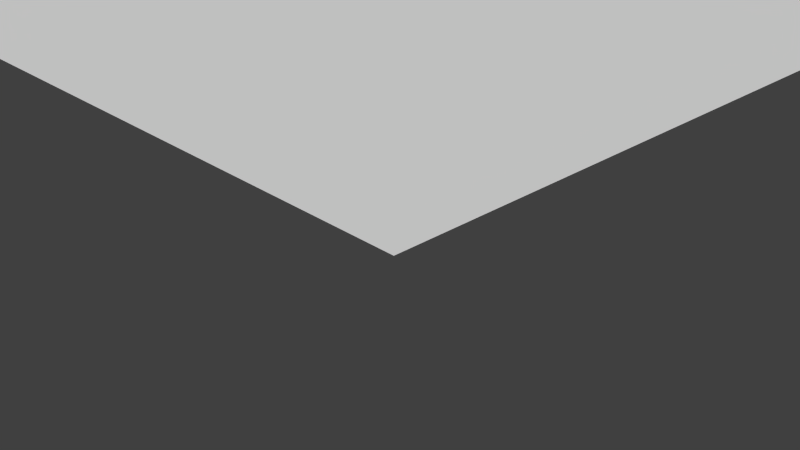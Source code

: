 # Source: levelWithBumpl.blend  (saved by Blender 2.69.0; exported with 4.5.12 LTS)
import bpy
from mathutils import Matrix  # noqa: F401  (used for matrix-valued properties, if any)

bpy.ops.wm.read_factory_settings(use_empty=True)
scene = bpy.context.scene
scene.name = 'Scene'

# ---- collections
col_collection_1 = bpy.data.collections.new('Collection 1'); scene.collection.children.link(col_collection_1)

# ---- world
world_world = bpy.data.worlds.new('World'); scene.world = world_world
world_world.color = (0.05088, 0.05088, 0.05088)
world_world.use_sun_shadow = False
world_world.sun_shadow_jitter_overblur = 0.0
world_world.cycles.sampling_method = 'MANUAL'
world_world.cycles.sample_map_resolution = 256

# ---- cameras
cam_camera = bpy.data.cameras.new('Camera')
cam_camera.clip_end = 100.0
cam_camera.lens = 35.0
cam_camera.sensor_width = 32.0
cam_camera.sensor_height = 18.0
cam_camera.ortho_scale = 7.314
cam_camera.dof.focus_distance = 0.0
cam_camera.dof.aperture_fstop = 128.0

# ---- meshes
me_plane = bpy.data.meshes.new('Plane')
me_plane.from_pydata([(-358.7, 69.65, 0.1), (-359.7, 69.65, 0.1), (-358.7, 0.02801, 0.1), (-359.7, 0.02801, 0.1), (-357.7, 69.65, 0.1), (-357.7, 0.02801, 0.1), (-356.7, 69.65, 0.1), (-356.7, 0.02801, 0.1), (-355.7, 69.65, 0.1), (-355.7, 0.02801, 0.1), (-354.7, 69.65, 0.1), (-354.7, 0.02801, 0.1), (-353.7, 69.65, 0.1), (-353.7, 0.02801, 0.1), (-352.7, 69.65, 0.1), (-352.7, 0.02801, 0.1), (-351.7, 69.65, 0.1), (-351.7, 0.02801, 0.1), (-350.7, 69.65, 0.1), (-350.7, 0.02801, 0.1), (-349.7, 69.65, 0.1), (-349.7, 0.02801, 0.1), (-348.7, 69.65, 0.1), (-348.7, 0.02801, 0.1), (-347.7, 69.65, 0.1), (-347.7, 0.02801, 0.1), (-346.7, 69.65, 0.1), (-346.7, 0.02801, 0.1), (-345.7, 69.65, 0.1), (-345.7, 0.02801, 0.1), (-344.7, 69.65, 0.1), (-344.7, 0.02801, 0.1), (-343.7, 69.65, 0.1), (-343.7, 0.02801, 0.1), (-342.7, 69.65, 0.1), (-342.7, 0.02801, 0.1), (-341.7, 69.65, 0.1), (-341.7, 0.02801, 0.1), (-340.7, 69.65, 0.1), (-340.7, 0.02801, 0.1), (-339.7, 69.65, 0.1), (-339.7, 0.02801, 0.1), (-338.7, 69.65, 0.1), (-338.7, 0.02801, 0.1), (-337.7, 69.65, 0.1), (-337.7, 0.02801, 0.1), (-336.7, 69.65, 0.1), (-336.7, 0.02801, 0.1), (-335.7, 69.65, 0.1), (-335.7, 0.02801, 0.1), (-334.7, 69.65, 0.1), (-334.7, 0.02801, 0.1), (-333.7, 69.65, 0.1), (-333.7, 0.02801, 0.1), (-332.7, 69.65, 0.1), (-332.7, 0.02801, 0.1), (-331.7, 69.65, 0.1), (-331.7, 0.02801, 0.1), (-330.7, 69.65, 0.1), (-330.7, 0.02801, 0.1), (-329.7, 69.65, 0.1), (-329.7, 0.02801, 0.1), (-328.7, 69.65, 0.1), (-328.7, 0.02801, 0.1), (-327.7, 69.65, 0.1), (-327.7, 0.02801, 0.1), (-326.7, 69.65, 0.1), (-326.7, 0.02801, 0.1), (-325.7, 69.65, 0.1), (-325.7, 0.02801, 0.1), (-324.7, 69.65, 0.1), (-324.7, 0.02801, 0.1), (-323.7, 69.65, 0.1), (-323.7, 0.02801, 0.1), (-322.7, 69.65, 0.1), (-322.7, 0.02801, 0.1), (-321.7, 69.65, 0.1), (-321.7, 0.02801, 0.1), (-320.7, 69.65, 0.1), (-320.7, 0.02801, 0.1), (-319.7, 69.65, 0.1), (-319.7, 0.02801, 0.1), (-318.7, 69.65, 0.1), (-318.7, 0.02801, 0.1), (-317.7, 69.65, 0.1), (-317.7, 0.02801, 0.1), (-316.7, 69.65, 0.1), (-316.7, 0.02801, 0.1), (-315.7, 69.65, 0.1), (-315.7, 0.02801, 0.1), (-314.7, 69.65, 0.1), (-314.7, 0.02801, 0.1), (-313.7, 69.65, 0.1), (-313.7, 0.02801, 0.1), (-312.7, 69.65, 0.1), (-312.7, 0.02801, 0.1), (-311.7, 69.65, 0.1), (-311.7, 0.02801, 0.1), (-310.7, 69.65, 0.1), (-310.7, 0.02801, 0.1), (-309.7, 69.65, 0.1), (-309.7, 0.02801, 0.1), (-308.7, 69.65, 0.1), (-308.7, 0.02801, 0.1), (-307.7, 69.65, 0.1), (-307.7, 0.02801, 0.1), (-306.7, 69.65, 0.1), (-306.7, 0.02801, 0.1), (-305.7, 69.65, 0.1), (-305.7, 0.02801, 0.1), (-304.7, 69.65, 0.1), (-304.7, 0.02801, 0.1), (-303.7, 69.65, 0.1), (-303.7, 0.02801, 0.1), (-302.7, 69.65, 0.1), (-302.7, 0.02801, 0.1), (-301.7, 69.65, 0.1), (-301.7, 0.02801, 0.1), (-300.7, 69.65, 0.1), (-300.7, 0.02801, 0.1), (-299.7, 69.65, 0.1), (-299.7, 0.02801, 0.1), (-298.7, 69.65, 0.1), (-298.7, 0.02801, 0.1), (-297.7, 69.65, 0.1), (-297.7, 0.02801, 0.1), (-296.7, 69.65, 0.1), (-296.7, 0.02801, 0.1), (-295.7, 69.65, 0.1), (-295.7, 0.02801, 0.1), (-294.7, 69.65, 0.1), (-294.7, 0.02801, 0.1), (-293.7, 69.65, 0.1), (-293.7, 0.02801, 0.1), (-292.7, 69.65, 0.1), (-292.7, 0.02801, 0.1), (-291.7, 69.65, 0.1), (-291.7, 0.02801, 0.1), (-290.7, 69.65, 0.1), (-290.7, 0.02801, 0.1), (-289.7, 69.65, 0.1), (-289.7, 0.02801, 0.1), (-288.7, 69.65, 0.1), (-288.7, 0.02801, 0.1), (-287.7, 69.65, 0.1), (-287.7, 0.02801, 0.1), (-286.7, 69.65, 0.1), (-286.7, 0.02801, 0.1), (-285.7, 69.65, 0.1), (-285.7, 0.02801, 0.1), (-284.7, 69.65, 0.1), (-284.7, 0.02801, 0.1), (-283.7, 69.65, 0.1), (-283.7, 0.02801, 0.1), (-282.7, 69.65, 0.1), (-282.7, 0.02801, 0.1), (-281.7, 69.65, 0.1), (-281.7, 0.02801, 0.1), (-280.7, 69.65, 0.1), (-280.7, 0.02801, 0.1), (-279.7, 69.65, 0.1), (-279.7, 0.02801, 0.1), (-278.7, 69.65, 0.1), (-278.7, 0.02801, 0.1), (-277.7, 69.65, 0.1), (-277.7, 0.02801, 0.1), (-276.7, 69.65, 0.1), (-276.7, 0.02801, 0.1), (-275.7, 69.65, 0.1), (-275.7, 0.02801, 0.1), (-274.7, 69.65, 0.1), (-274.7, 0.02801, 0.1), (-273.7, 69.65, 0.1), (-273.7, 0.02801, 0.1), (-272.7, 69.65, 0.1), (-272.7, 0.02801, 0.1), (-271.7, 69.65, 0.1), (-271.7, 0.02801, 0.1), (-270.7, 69.65, 0.1), (-270.7, 0.02801, 0.1), (-269.7, 69.65, 0.1), (-269.7, 0.02801, 0.1), (-268.7, 69.65, 0.1), (-268.7, 0.02801, 0.1), (-267.7, 69.65, 0.1), (-267.7, 0.02801, 0.1), (-266.7, 69.65, 0.1), (-266.7, 0.02801, 0.1), (-265.7, 69.65, 0.1), (-265.7, 0.02801, 0.1), (-264.7, 69.65, 0.1), (-264.7, 0.02801, 0.1), (-263.7, 69.65, 0.1), (-263.7, 0.02801, 0.1), (-262.7, 69.65, 0.1), (-262.7, 0.02801, 0.1), (-261.7, 69.65, 0.1), (-261.7, 0.02801, 0.1), (-260.7, 69.65, 0.1), (-260.7, 0.02801, 0.1), (-259.7, 69.65, 0.1), (-259.7, 0.02801, 0.1), (-258.7, 69.65, 0.1), (-258.7, 0.02801, 0.1), (-257.7, 69.65, 0.1), (-257.7, 0.02801, 0.1), (-256.7, 69.65, 0.1), (-256.7, 0.02801, 0.1), (-255.7, 69.65, 0.1), (-255.7, 0.02801, 0.1), (-254.7, 69.65, 0.1), (-254.7, 0.02801, 0.1), (-253.7, 69.65, 0.1), (-253.7, 0.02801, 0.1), (-252.7, 69.65, 0.1), (-252.7, 0.02801, 0.1), (-251.7, 69.65, 0.1), (-251.7, 0.02801, 0.1), (-250.7, 69.65, 0.1), (-250.7, 0.02801, 0.1), (-249.7, 69.65, 0.1), (-249.7, 0.02801, 0.1), (-248.7, 69.65, 0.1), (-248.7, 0.02801, 0.1), (-247.7, 69.65, 0.1), (-247.7, 0.02801, 0.1), (-246.7, 69.65, 0.1), (-246.7, 0.02801, 0.1), (-245.7, 69.65, 0.1), (-245.7, 0.02801, 0.1), (-244.7, 69.65, 0.1), (-244.7, 0.02801, 0.1), (-243.7, 69.65, 0.1), (-243.7, 0.02801, 0.1), (-242.7, 69.65, 0.1), (-242.7, 0.02801, 0.1), (-241.7, 69.65, 0.1), (-241.7, 0.02801, 0.1), (-240.7, 69.65, 0.1), (-240.7, 0.02801, 0.1), (-239.7, 69.65, 0.1), (-239.7, 0.02801, 0.1), (-237.7, 69.65, 0.1), (-238.7, 69.65, 0.1), (-237.7, 0.02801, 0.1), (-238.7, 0.02801, 0.1), (-236.7, 69.65, 0.1), (-236.7, 0.02801, 0.1), (-235.7, 69.65, 0.1), (-235.7, 0.02801, 0.1), (-234.7, 69.65, 0.1), (-234.7, 0.02801, 0.1), (-233.7, 69.65, 0.1), (-233.7, 0.02801, 0.1), (-232.7, 69.65, 0.1), (-232.7, 0.02801, 0.1), (-231.7, 69.65, 0.1), (-231.7, 0.02801, 0.1), (-230.7, 69.65, 0.1), (-230.7, 0.02801, 0.1), (-229.7, 69.65, 0.1), (-229.7, 0.02801, 0.1), (-228.7, 69.65, 0.1), (-228.7, 0.02801, 0.1), (-227.7, 69.65, 0.1), (-227.7, 0.02801, 0.1), (-226.7, 69.65, 0.1), (-226.7, 0.02801, 0.1), (-225.7, 69.65, 0.1), (-225.7, 0.02801, 0.1), (-224.7, 69.65, 0.1), (-224.7, 0.02801, 0.1), (-223.7, 69.65, 0.1), (-223.7, 0.02801, 0.1), (-222.7, 69.65, 0.1), (-222.7, 0.02801, 0.1), (-221.7, 69.65, 0.1), (-221.7, 0.02801, 0.1), (-220.7, 69.65, 0.1), (-220.7, 0.02801, 0.1), (-219.7, 69.65, 0.1), (-219.7, 0.02801, 0.1), (-218.7, 69.65, 0.1), (-218.7, 0.02801, 0.1), (-217.7, 69.65, 0.1), (-217.7, 0.02801, 0.1), (-216.7, 69.65, 0.1), (-216.7, 0.02801, 0.1), (-215.7, 69.65, 0.1), (-215.7, 0.02801, 0.1), (-214.7, 69.65, 0.1), (-214.7, 0.02801, 0.1), (-213.7, 69.65, 0.1), (-213.7, 0.02801, 0.1), (-212.7, 69.65, 0.1), (-212.7, 0.02801, 0.1), (-211.7, 69.65, 0.1), (-211.7, 0.02801, 0.1), (-210.7, 69.65, 0.1), (-210.7, 0.02801, 0.1), (-209.7, 69.65, 0.1), (-209.7, 0.02801, 0.1), (-208.7, 69.65, 0.1), (-208.7, 0.02801, 0.1), (-207.7, 69.65, 0.1), (-207.7, 0.02801, 0.1), (-206.7, 69.65, 0.1), (-206.7, 0.02801, 0.1), (-205.7, 69.65, 0.1), (-205.7, 0.02801, 0.1), (-204.7, 69.65, 0.1), (-204.7, 0.02801, 0.1), (-203.7, 69.65, 0.1), (-203.7, 0.02801, 0.1), (-202.7, 69.92, 0.1), (-202.7, 0.02801, 0.1), (-201.7, 70.77, 0.1), (-201.7, 0.02801, 0.1), (-200.7, 72.51, 0.1), (-200.7, 0.02801, 0.1), (-199.7, 74.67, 0.1), (-199.7, 0.02801, 0.1), (-198.7, 77.41, 0.1), (-198.7, 0.02801, 0.1), (-197.7, 80.39, 0.1), (-197.7, 0.02801, 0.1), (-196.7, 82.7, 0.1), (-196.7, 0.02801, 0.1), (-195.7, 83.86, 0.1), (-195.7, 0.02801, 0.1), (-194.7, 84.56, 0.1), (-194.7, 0.02801, 0.1), (-193.7, 84.56, 0.1), (-193.7, 0.02801, 0.1), (-192.7, 84.56, 0.1), (-192.7, 0.02801, 0.1), (-191.7, 84.56, 0.1), (-191.7, 0.02801, 0.1), (-190.7, 84.56, 0.1), (-190.7, 0.02801, 0.1), (-189.7, 84.56, 0.1), (-189.7, 0.02801, 0.1), (-188.7, 84.56, 0.1), (-188.7, 0.02801, 0.1), (-187.7, 84.56, 0.1), (-187.7, 0.02801, 0.1), (-186.7, 84.56, 0.1), (-186.7, 0.02801, 0.1), (-185.7, 84.56, 0.1), (-185.7, 0.02801, 0.1), (-184.7, 84.56, 0.1), (-184.7, 0.02801, 0.1), (-183.7, 84.56, 0.1), (-183.7, 0.02801, 0.1), (-182.7, 84.56, 0.1), (-182.7, 0.02801, 0.1), (-181.7, 84.56, 0.1), (-181.7, 0.02801, 0.1), (-180.7, 84.56, 0.1), (-180.7, 0.02801, 0.1), (-179.7, 84.56, 0.1), (-179.7, 0.02801, 0.1), (-178.6, 84.52, 0.1), (-178.7, 0.02801, 0.1), (-177.7, 84.41, 0.1), (-177.7, 0.02801, 0.1), (-176.8, 69.57, 0.1), (-176.7, 0.02801, 0.1), (-175.7, 69.65, 0.1), (-175.7, 0.02801, 0.1), (-174.7, 69.65, 0.1), (-174.7, 0.02801, 0.1), (-173.7, 69.65, 0.1), (-173.7, 0.02801, 0.1), (-172.7, 69.65, 0.1), (-172.7, 0.02801, 0.1), (-171.7, 69.65, 0.1), (-171.7, 0.02801, 0.1), (-170.7, 69.65, 0.1), (-170.7, 0.02801, 0.1), (-169.7, 69.65, 0.1), (-169.7, 0.02801, 0.1), (-168.7, 69.65, 0.1), (-168.7, 0.02801, 0.1), (-167.7, 69.65, 0.1), (-167.7, 0.02801, 0.1), (-166.7, 69.65, 0.1), (-166.7, 0.02801, 0.1), (-165.7, 69.65, 0.1), (-165.7, 0.02801, 0.1), (-164.7, 69.65, 0.1), (-164.7, 0.02801, 0.1), (-163.7, 69.65, 0.1), (-163.7, 0.02801, 0.1), (-162.7, 69.65, 0.1), (-162.7, 0.02801, 0.1), (-161.7, 69.65, 0.1), (-161.7, 0.02801, 0.1), (-160.7, 69.65, 0.1), (-160.7, 0.02801, 0.1), (-159.7, 69.65, 0.1), (-159.7, 0.02801, 0.1), (-158.7, 69.65, 0.1), (-158.7, 0.02801, 0.1), (-157.7, 69.65, 0.1), (-157.7, 0.02801, 0.1), (-156.7, 69.65, 0.1), (-156.7, 0.02801, 0.1), (-155.7, 69.65, 0.1), (-155.7, 0.02801, 0.1), (-154.7, 69.65, 0.1), (-154.7, 0.02801, 0.1), (-153.7, 69.65, 0.1), (-153.7, 0.02801, 0.1), (-152.7, 69.65, 0.1), (-152.7, 0.02801, 0.1), (-151.7, 69.65, 0.1), (-151.7, 0.02801, 0.1), (-150.7, 69.65, 0.1), (-150.7, 0.02801, 0.1), (-149.7, 69.65, 0.1), (-149.7, 0.02801, 0.1), (-148.7, 69.65, 0.1), (-148.7, 0.02801, 0.1), (-147.7, 69.65, 0.1), (-147.7, 0.02801, 0.1), (-146.7, 69.65, 0.1), (-146.7, 0.02801, 0.1), (-145.7, 69.65, 0.1), (-145.7, 0.02801, 0.1), (-144.7, 69.65, 0.1), (-144.7, 0.02801, 0.1), (-143.7, 69.65, 0.1), (-143.7, 0.02801, 0.1), (-142.7, 69.65, 0.1), (-142.7, 0.02801, 0.1), (-141.7, 69.65, 0.1), (-141.7, 0.02801, 0.1), (-140.7, 69.65, 0.1), (-140.7, 0.02801, 0.1), (-139.7, 69.65, 0.1), (-139.7, 0.02801, 0.1), (-138.7, 69.65, 0.1), (-138.7, 0.02801, 0.1), (-137.7, 69.65, 0.1), (-137.7, 0.02801, 0.1), (-136.7, 69.65, 0.1), (-136.7, 0.02801, 0.1), (-135.7, 69.65, 0.1), (-135.7, 0.02801, 0.1), (-134.7, 69.65, 0.1), (-134.7, 0.02801, 0.1), (-133.7, 69.65, 0.1), (-133.7, 0.02801, 0.1), (-132.7, 69.65, 0.1), (-132.7, 0.02801, 0.1), (-131.7, 69.65, 0.1), (-131.7, 0.02801, 0.1), (-130.7, 69.65, 0.1), (-130.7, 0.02801, 0.1), (-129.7, 69.65, 0.1), (-129.7, 0.02801, 0.1), (-128.7, 69.65, 0.1), (-128.7, 0.02801, 0.1), (-127.7, 69.65, 0.1), (-127.7, 0.02801, 0.1), (-126.7, 69.65, 0.1), (-126.7, 0.02801, 0.1), (-125.7, 69.65, 0.1), (-125.7, 0.02801, 0.1), (-124.7, 69.65, 0.1), (-124.7, 0.02801, 0.1), (-123.7, 69.65, 0.1), (-123.7, 0.02801, 0.1), (-122.7, 69.65, 0.1), (-122.7, 0.02801, 0.1), (-121.7, 69.65, 0.1), (-121.7, 0.02801, 0.1), (-120.7, 69.65, 0.1), (-120.7, 0.02801, 0.1), (-119.7, 69.65, 0.1), (-119.7, 0.02801, 0.1), (-239.7, 69.65, 0.1), (-239.7, 0.02801, 0.1), (-238.7, 69.65, 0.1), (-238.7, 0.02801, 0.1), (-117.6, 69.65, 0.1), (-118.7, 69.65, 0.1), (-117.6, 0.02801, 0.1), (-118.7, 0.02801, 0.1), (-116.6, 69.65, 0.1), (-116.6, 0.02801, 0.1), (-115.6, 69.65, 0.1), (-115.6, 0.02801, 0.1), (-114.6, 69.65, 0.1), (-114.6, 0.02801, 0.1), (-113.6, 69.65, 0.1), (-113.6, 0.02801, 0.1), (-112.6, 69.65, 0.1), (-112.6, 0.02801, 0.1), (-111.6, 69.65, 0.1), (-111.6, 0.02801, 0.1), (-110.6, 69.65, 0.1), (-110.6, 0.02801, 0.1), (-109.6, 69.65, 0.1), (-109.6, 0.02801, 0.1), (-108.6, 69.65, 0.1), (-108.6, 0.02801, 0.1), (-107.6, 69.65, 0.1), (-107.6, 0.02801, 0.1), (-106.6, 69.65, 0.1), (-106.6, 0.02801, 0.1), (-105.6, 69.65, 0.1), (-105.6, 0.02801, 0.1), (-104.6, 69.65, 0.1), (-104.6, 0.02801, 0.1), (-103.6, 69.65, 0.1), (-103.6, 0.02801, 0.1), (-102.6, 69.65, 0.1), (-102.6, 0.02801, 0.1), (-101.6, 69.65, 0.1), (-101.6, 0.02801, 0.1), (-100.6, 69.65, 0.1), (-100.6, 0.02801, 0.1), (-99.65, 69.65, 0.1), (-99.65, 0.02801, 0.1), (-98.65, 69.65, 0.1), (-98.65, 0.02801, 0.1), (-97.65, 69.65, 0.1), (-97.65, 0.02801, 0.1), (-96.65, 69.65, 0.1), (-96.65, 0.02801, 0.1), (-95.65, 69.65, 0.1), (-95.65, 0.02801, 0.1), (-94.65, 69.65, 0.1), (-94.65, 0.02801, 0.1), (-93.65, 69.65, 0.1), (-93.65, 0.02801, 0.1), (-92.65, 69.65, 0.1), (-92.65, 0.02801, 0.1), (-91.65, 69.65, 0.1), (-91.65, 0.02801, 0.1), (-90.65, 69.65, 0.1), (-90.65, 0.02801, 0.1), (-89.65, 69.65, 0.1), (-89.65, 0.02801, 0.1), (-88.65, 69.65, 0.1), (-88.65, 0.02801, 0.1), (-87.65, 69.65, 0.1), (-87.65, 0.02801, 0.1), (-86.65, 69.65, 0.1), (-86.65, 0.02801, 0.1), (-85.65, 69.65, 0.1), (-85.65, 0.02801, 0.1), (-84.65, 69.65, 0.1), (-84.65, 0.02801, 0.1), (-83.65, 69.65, 0.1), (-83.65, 0.02801, 0.1), (-82.65, 69.65, 0.1), (-82.65, 0.02801, 0.1), (-81.65, 69.65, 0.1), (-81.65, 0.02801, 0.1), (-80.65, 69.65, 0.1), (-80.65, 0.02801, 0.1), (-79.65, 69.65, 0.1), (-79.65, 0.02801, 0.1), (-78.65, 69.65, 0.1), (-78.65, 0.02801, 0.1), (-77.65, 69.65, 0.1), (-77.65, 0.02801, 0.1), (-76.65, 69.65, 0.1), (-76.65, 0.02801, 0.1), (-75.65, 69.65, 0.1), (-75.65, 0.02801, 0.1), (-74.65, 69.65, 0.1), (-74.65, 0.02801, 0.1), (-73.65, 69.65, 0.1), (-73.65, 0.02801, 0.1), (-72.65, 69.65, 0.1), (-72.65, 0.02801, 0.1), (-71.65, 69.65, 0.1), (-71.65, 0.02801, 0.1), (-70.65, 69.65, 0.1), (-70.65, 0.02801, 0.1), (-69.65, 69.65, 0.1), (-69.65, 0.02801, 0.1), (-68.65, 69.65, 0.1), (-68.65, 0.02801, 0.1), (-67.65, 69.65, 0.1), (-67.65, 0.02801, 0.1), (-66.65, 69.65, 0.1), (-66.65, 0.02801, 0.1), (-65.65, 69.65, 0.1), (-65.65, 0.02801, 0.1), (-64.65, 69.65, 0.1), (-64.65, 0.02801, 0.1), (-63.65, 69.65, 0.1), (-63.65, 0.02801, 0.1), (-62.65, 69.65, 0.1), (-62.65, 0.02801, 0.1), (-61.65, 69.65, 0.1), (-61.65, 0.02801, 0.1), (-60.65, 69.65, 0.1), (-60.65, 0.02801, 0.1), (-59.65, 69.65, 0.1), (-59.65, 0.02801, 0.1), (-58.65, 69.65, 0.1), (-58.65, 0.02801, 0.1), (-57.65, 69.65, 0.1), (-57.65, 0.02801, 0.1), (-56.65, 69.65, 0.1), (-56.65, 0.02801, 0.1), (-55.65, 69.65, 0.1), (-55.65, 0.02801, 0.1), (-54.65, 69.65, 0.1), (-54.65, 0.02801, 0.1), (-53.65, 69.65, 0.1), (-53.65, 0.02801, 0.1), (-52.65, 69.65, 0.1), (-52.65, 0.02801, 0.1), (-51.65, 69.65, 0.1), (-51.65, 0.02801, 0.1), (-50.65, 69.65, 0.1), (-50.65, 0.02801, 0.1), (-49.65, 69.65, 0.1), (-49.65, 0.02801, 0.1), (-48.65, 69.65, 0.1), (-48.65, 0.02801, 0.1), (-47.65, 69.65, 0.1), (-47.65, 0.02801, 0.1), (-46.65, 69.65, 0.1), (-46.65, 0.02801, 0.1), (-45.65, 69.65, 0.1), (-45.65, 0.02801, 0.1), (-44.65, 69.65, 0.1), (-44.65, 0.02801, 0.1), (-43.65, 69.65, 0.1), (-43.65, 0.02801, 0.1), (-42.65, 69.65, 0.1), (-42.65, 0.02801, 0.1), (-41.65, 69.65, 0.1), (-41.65, 0.02801, 0.1), (-40.65, 69.65, 0.1), (-40.65, 0.02801, 0.1), (-39.65, 69.65, 0.1), (-39.65, 0.02801, 0.1), (-38.65, 69.65, 0.1), (-38.65, 0.02801, 0.1), (-37.65, 69.65, 0.1), (-37.65, 0.02801, 0.1), (-36.65, 69.65, 0.1), (-36.65, 0.02801, 0.1), (-35.65, 69.65, 0.1), (-35.65, 0.02801, 0.1), (-34.65, 69.65, 0.1), (-34.65, 0.02801, 0.1), (-33.65, 69.65, 0.1), (-33.65, 0.02801, 0.1), (-32.65, 69.65, 0.1), (-32.65, 0.02801, 0.1), (-31.65, 69.65, 0.1), (-31.65, 0.02801, 0.1), (-30.65, 69.65, 0.1), (-30.65, 0.02801, 0.1), (-29.65, 69.65, 0.1), (-29.65, 0.02801, 0.1), (-28.65, 69.65, 0.1), (-28.65, 0.02801, 0.1), (-27.65, 69.65, 0.1), (-27.65, 0.02801, 0.1), (-26.65, 69.65, 0.1), (-26.65, 0.02801, 0.1), (-25.65, 69.65, 0.1), (-25.65, 0.02801, 0.1), (-24.65, 69.65, 0.1), (-24.65, 0.02801, 0.1), (-23.65, 69.65, 0.1), (-23.65, 0.02801, 0.1), (-22.65, 69.65, 0.1), (-22.65, 0.02801, 0.1), (-21.65, 69.65, 0.1), (-21.65, 0.02801, 0.1), (-20.65, 69.65, 0.1), (-20.65, 0.02801, 0.1), (-19.65, 69.65, 0.1), (-19.65, 0.02801, 0.1), (-18.65, 69.65, 0.1), (-18.65, 0.02801, 0.1), (-17.65, 69.65, 0.1), (-17.65, 0.02801, 0.1), (-16.65, 69.65, 0.1), (-16.65, 0.02801, 0.1), (-15.65, 69.65, 0.1), (-15.65, 0.02801, 0.1), (-14.65, 69.65, 0.1), (-14.65, 0.02801, 0.1), (-13.65, 69.65, 0.1), (-13.65, 0.02801, 0.1), (-12.65, 69.65, 0.1), (-12.65, 0.02801, 0.1), (-11.65, 69.65, 0.1), (-11.65, 0.02801, 0.1), (-10.65, 69.65, 0.1), (-10.65, 0.02801, 0.1), (-9.648, 69.65, 0.1), (-9.648, 0.02801, 0.1), (-8.648, 69.65, 0.1), (-8.648, 0.02801, 0.1), (-7.648, 69.65, 0.1), (-7.648, 0.02801, 0.1), (-6.648, 69.65, 0.1), (-6.648, 0.02801, 0.1), (-5.648, 69.65, 0.1), (-5.648, 0.02801, 0.1), (-4.648, 69.65, 0.1), (-4.648, 0.02801, 0.1), (-3.648, 69.65, 0.1), (-3.648, 0.02801, 0.1), (-2.648, 69.65, 0.1), (-2.648, 0.02801, 0.1), (-1.648, 69.65, 0.1), (-1.648, 0.02801, 0.1), (-0.6485, 69.65, 0.1), (-0.6485, 0.02801, 0.1), (0.3515, 69.65, 0.1), (0.3515, 0.02801, 0.1)], [], [(1, 0, 2, 3), (2, 0, 4, 5), (5, 4, 6, 7), (7, 6, 8, 9), (9, 8, 10, 11), (11, 10, 12, 13), (13, 12, 14, 15), (15, 14, 16, 17), (17, 16, 18, 19), (19, 18, 20, 21), (21, 20, 22, 23), (23, 22, 24, 25), (25, 24, 26, 27), (27, 26, 28, 29), (29, 28, 30, 31), (31, 30, 32, 33), (33, 32, 34, 35), (35, 34, 36, 37), (37, 36, 38, 39), (39, 38, 40, 41), (41, 40, 42, 43), (43, 42, 44, 45), (45, 44, 46, 47), (47, 46, 48, 49), (49, 48, 50, 51), (51, 50, 52, 53), (53, 52, 54, 55), (55, 54, 56, 57), (57, 56, 58, 59), (59, 58, 60, 61), (61, 60, 62, 63), (63, 62, 64, 65), (65, 64, 66, 67), (67, 66, 68, 69), (69, 68, 70, 71), (71, 70, 72, 73), (73, 72, 74, 75), (75, 74, 76, 77), (77, 76, 78, 79), (79, 78, 80, 81), (81, 80, 82, 83), (83, 82, 84, 85), (85, 84, 86, 87), (87, 86, 88, 89), (89, 88, 90, 91), (91, 90, 92, 93), (93, 92, 94, 95), (95, 94, 96, 97), (97, 96, 98, 99), (99, 98, 100, 101), (101, 100, 102, 103), (103, 102, 104, 105), (105, 104, 106, 107), (107, 106, 108, 109), (109, 108, 110, 111), (111, 110, 112, 113), (113, 112, 114, 115), (115, 114, 116, 117), (117, 116, 118, 119), (119, 118, 120, 121), (121, 120, 122, 123), (123, 122, 124, 125), (125, 124, 126, 127), (127, 126, 128, 129), (129, 128, 130, 131), (131, 130, 132, 133), (133, 132, 134, 135), (135, 134, 136, 137), (137, 136, 138, 139), (139, 138, 140, 141), (141, 140, 142, 143), (143, 142, 144, 145), (145, 144, 146, 147), (147, 146, 148, 149), (149, 148, 150, 151), (151, 150, 152, 153), (153, 152, 154, 155), (155, 154, 156, 157), (157, 156, 158, 159), (159, 158, 160, 161), (161, 160, 162, 163), (163, 162, 164, 165), (165, 164, 166, 167), (167, 166, 168, 169), (169, 168, 170, 171), (171, 170, 172, 173), (173, 172, 174, 175), (175, 174, 176, 177), (177, 176, 178, 179), (179, 178, 180, 181), (181, 180, 182, 183), (183, 182, 184, 185), (185, 184, 186, 187), (187, 186, 188, 189), (189, 188, 190, 191), (191, 190, 192, 193), (193, 192, 194, 195), (195, 194, 196, 197), (197, 196, 198, 199), (199, 198, 200, 201), (201, 200, 202, 203), (203, 202, 204, 205), (205, 204, 206, 207), (207, 206, 208, 209), (209, 208, 210, 211), (211, 210, 212, 213), (213, 212, 214, 215), (215, 214, 216, 217), (217, 216, 218, 219), (219, 218, 220, 221), (221, 220, 222, 223), (223, 222, 224, 225), (225, 224, 226, 227), (227, 226, 228, 229), (229, 228, 230, 231), (231, 230, 232, 233), (233, 232, 234, 235), (235, 234, 236, 237), (237, 236, 238, 239), (239, 238, 240, 241), (243, 242, 244, 245), (244, 242, 246, 247), (247, 246, 248, 249), (249, 248, 250, 251), (251, 250, 252, 253), (253, 252, 254, 255), (255, 254, 256, 257), (257, 256, 258, 259), (259, 258, 260, 261), (261, 260, 262, 263), (263, 262, 264, 265), (265, 264, 266, 267), (267, 266, 268, 269), (269, 268, 270, 271), (271, 270, 272, 273), (273, 272, 274, 275), (275, 274, 276, 277), (277, 276, 278, 279), (279, 278, 280, 281), (281, 280, 282, 283), (283, 282, 284, 285), (285, 284, 286, 287), (287, 286, 288, 289), (289, 288, 290, 291), (291, 290, 292, 293), (293, 292, 294, 295), (295, 294, 296, 297), (297, 296, 298, 299), (299, 298, 300, 301), (301, 300, 302, 303), (303, 302, 304, 305), (305, 304, 306, 307), (307, 306, 308, 309), (309, 308, 310, 311), (311, 310, 312, 313), (313, 312, 314, 315), (315, 314, 316, 317), (317, 316, 318, 319), (319, 318, 320, 321), (321, 320, 322, 323), (323, 322, 324, 325), (325, 324, 326, 327), (327, 326, 328, 329), (329, 328, 330, 331), (331, 330, 332, 333), (333, 332, 334, 335), (335, 334, 336, 337), (337, 336, 338, 339), (339, 338, 340, 341), (341, 340, 342, 343), (343, 342, 344, 345), (345, 344, 346, 347), (347, 346, 348, 349), (349, 348, 350, 351), (351, 350, 352, 353), (353, 352, 354, 355), (355, 354, 356, 357), (357, 356, 358, 359), (359, 358, 360, 361), (361, 360, 362, 363), (363, 362, 364, 365), (365, 364, 366, 367), (367, 366, 368, 369), (369, 368, 370, 371), (371, 370, 372, 373), (373, 372, 374, 375), (375, 374, 376, 377), (377, 376, 378, 379), (379, 378, 380, 381), (381, 380, 382, 383), (383, 382, 384, 385), (385, 384, 386, 387), (387, 386, 388, 389), (389, 388, 390, 391), (391, 390, 392, 393), (393, 392, 394, 395), (395, 394, 396, 397), (397, 396, 398, 399), (399, 398, 400, 401), (401, 400, 402, 403), (403, 402, 404, 405), (405, 404, 406, 407), (407, 406, 408, 409), (409, 408, 410, 411), (411, 410, 412, 413), (413, 412, 414, 415), (415, 414, 416, 417), (417, 416, 418, 419), (419, 418, 420, 421), (421, 420, 422, 423), (423, 422, 424, 425), (425, 424, 426, 427), (427, 426, 428, 429), (429, 428, 430, 431), (431, 430, 432, 433), (433, 432, 434, 435), (435, 434, 436, 437), (437, 436, 438, 439), (439, 438, 440, 441), (441, 440, 442, 443), (443, 442, 444, 445), (445, 444, 446, 447), (447, 446, 448, 449), (449, 448, 450, 451), (451, 450, 452, 453), (453, 452, 454, 455), (455, 454, 456, 457), (457, 456, 458, 459), (459, 458, 460, 461), (461, 460, 462, 463), (463, 462, 464, 465), (465, 464, 466, 467), (467, 466, 468, 469), (469, 468, 470, 471), (471, 470, 472, 473), (473, 472, 474, 475), (475, 474, 476, 477), (477, 476, 478, 479), (479, 478, 480, 481), (243, 245, 485, 484), (241, 240, 482, 483), (482, 484, 485, 483), (487, 486, 488, 489), (488, 486, 490, 491), (491, 490, 492, 493), (493, 492, 494, 495), (495, 494, 496, 497), (497, 496, 498, 499), (499, 498, 500, 501), (501, 500, 502, 503), (503, 502, 504, 505), (505, 504, 506, 507), (507, 506, 508, 509), (509, 508, 510, 511), (511, 510, 512, 513), (513, 512, 514, 515), (515, 514, 516, 517), (517, 516, 518, 519), (519, 518, 520, 521), (521, 520, 522, 523), (523, 522, 524, 525), (525, 524, 526, 527), (527, 526, 528, 529), (529, 528, 530, 531), (531, 530, 532, 533), (533, 532, 534, 535), (535, 534, 536, 537), (537, 536, 538, 539), (539, 538, 540, 541), (541, 540, 542, 543), (543, 542, 544, 545), (545, 544, 546, 547), (547, 546, 548, 549), (549, 548, 550, 551), (551, 550, 552, 553), (553, 552, 554, 555), (555, 554, 556, 557), (557, 556, 558, 559), (559, 558, 560, 561), (561, 560, 562, 563), (563, 562, 564, 565), (565, 564, 566, 567), (567, 566, 568, 569), (569, 568, 570, 571), (571, 570, 572, 573), (573, 572, 574, 575), (575, 574, 576, 577), (577, 576, 578, 579), (579, 578, 580, 581), (581, 580, 582, 583), (583, 582, 584, 585), (585, 584, 586, 587), (587, 586, 588, 589), (589, 588, 590, 591), (591, 590, 592, 593), (593, 592, 594, 595), (595, 594, 596, 597), (597, 596, 598, 599), (599, 598, 600, 601), (601, 600, 602, 603), (603, 602, 604, 605), (605, 604, 606, 607), (607, 606, 608, 609), (609, 608, 610, 611), (611, 610, 612, 613), (613, 612, 614, 615), (615, 614, 616, 617), (617, 616, 618, 619), (619, 618, 620, 621), (621, 620, 622, 623), (623, 622, 624, 625), (625, 624, 626, 627), (627, 626, 628, 629), (629, 628, 630, 631), (631, 630, 632, 633), (633, 632, 634, 635), (635, 634, 636, 637), (637, 636, 638, 639), (639, 638, 640, 641), (641, 640, 642, 643), (643, 642, 644, 645), (645, 644, 646, 647), (647, 646, 648, 649), (649, 648, 650, 651), (651, 650, 652, 653), (653, 652, 654, 655), (655, 654, 656, 657), (657, 656, 658, 659), (659, 658, 660, 661), (661, 660, 662, 663), (663, 662, 664, 665), (665, 664, 666, 667), (667, 666, 668, 669), (669, 668, 670, 671), (671, 670, 672, 673), (673, 672, 674, 675), (675, 674, 676, 677), (677, 676, 678, 679), (679, 678, 680, 681), (681, 680, 682, 683), (683, 682, 684, 685), (685, 684, 686, 687), (687, 686, 688, 689), (689, 688, 690, 691), (691, 690, 692, 693), (693, 692, 694, 695), (695, 694, 696, 697), (697, 696, 698, 699), (699, 698, 700, 701), (701, 700, 702, 703), (703, 702, 704, 705), (705, 704, 706, 707), (707, 706, 708, 709), (709, 708, 710, 711), (711, 710, 712, 713), (713, 712, 714, 715), (715, 714, 716, 717), (717, 716, 718, 719), (719, 718, 720, 721), (721, 720, 722, 723), (723, 722, 724, 725), (480, 487, 489, 481)])
_uv = me_plane.uv_layers.new(name='UVMap')
_uv.uv.foreach_set('vector', [0.25, 0.5047, 0.75, 0.5047, 0.75, 10.5, 1.25, 10.5, 0.75, 10.5, 0.75, 0.5047, 0.75, 0.5047, 0.75, 10.5, 0.75, 10.5, 0.75, 0.5047, 0.75, 0.5047, 0.75, 10.5, 0.75, 10.5, 0.75, 0.5047, 0.75, 0.5047, 0.75, 10.5, 0.75, 10.5, 0.75, 0.5047, 0.75, 0.5047, 0.75, 10.5, 0.75, 10.5, 0.75, 0.5047, 0.75, 0.5047, 0.75, 10.5, 0.75, 10.5, 0.75, 0.5047, 0.75, 0.5047, 0.75, 10.5, 0.75, 10.5, 0.75, 0.5047, 0.75, 0.5047, 0.75, 10.5, 0.75, 10.5, 0.75, 0.5047, 0.75, 0.5047, 0.75, 10.5, 0.75, 10.5, 0.75, 0.5047, 0.75, 0.5047, 0.75, 10.5, 0.75, 10.5, 0.75, 0.5047, 0.75, 0.5047, 0.75, 10.5, 0.75, 10.5, 0.75, 0.5047, 0.75, 0.5047, 0.75, 10.5, 0.75, 10.5, 0.75, 0.5047, 0.75, 0.5047, 0.75, 10.5, 0.75, 10.5, 0.75, 0.5047, 0.75, 0.5047, 0.75, 10.5, 0.75, 10.5, 0.75, 0.5047, 0.75, 0.5047, 0.75, 10.5, 0.75, 10.5, 0.75, 0.5047, 0.75, 0.5047, 0.75, 10.5, 0.75, 10.5, 0.75, 0.5047, 0.75, 0.5047, 0.75, 10.5, 0.75, 10.5, 0.75, 0.5047, 0.75, 0.5047, 0.75, 10.5, 0.75, 10.5, 0.75, 0.5047, 0.75, 0.5047, 0.75, 10.5, 0.75, 10.5, 0.75, 0.5047, 0.75, 0.5047, 0.75, 10.5, 0.75, 10.5, 0.75, 0.5047, 0.75, 0.5047, 0.75, 10.5, 0.75, 10.5, 0.75, 0.5047, 0.75, 0.5047, 0.75, 10.5, 0.75, 10.5, 0.75, 0.5047, 0.75, 0.5047, 0.75, 10.5, 0.75, 10.5, 0.75, 0.5047, 0.75, 0.5047, 0.75, 10.5, 0.75, 10.5, 0.75, 0.5047, 0.75, 0.5047, 0.75, 10.5, 0.75, 10.5, 0.75, 0.5047, 0.75, 0.5047, 0.75, 10.5, 0.75, 10.5, 0.75, 0.5047, 0.75, 0.5047, 0.75, 10.5, 0.75, 10.5, 0.75, 0.5047, 0.75, 0.5047, 0.75, 10.5, 0.75, 10.5, 0.75, 0.5047, 0.75, 0.5047, 0.75, 10.5, 0.75, 10.5, 0.75, 0.5047, 0.75, 0.5047, 0.75, 10.5, 0.75, 10.5, 0.75, 0.5047, 0.75, 0.5047, 0.75, 10.5, 0.75, 10.5, 0.75, 0.5047, 0.75, 0.5047, 0.75, 10.5, 0.75, 10.5, 0.75, 0.5047, 0.75, 0.5047, 0.75, 10.5, 0.75, 10.5, 0.75, 0.5047, 0.75, 0.5047, 0.75, 10.5, 0.75, 10.5, 0.75, 0.5047, 0.75, 0.5047, 0.75, 10.5, 0.75, 10.5, 0.75, 0.5047, 0.75, 0.5047, 0.75, 10.5, 0.75, 10.5, 0.75, 0.5047, 0.75, 0.5047, 0.75, 10.5, 0.75, 10.5, 0.75, 0.5047, 0.75, 0.5047, 0.75, 10.5, 0.75, 10.5, 0.75, 0.5047, 0.75, 0.5047, 0.75, 10.5, 0.75, 10.5, 0.75, 0.5047, 0.75, 0.5047, 0.75, 10.5, 0.75, 10.5, 0.75, 0.5047, 0.75, 0.5047, 0.75, 10.5, 0.75, 10.5, 0.75, 0.5047, 0.75, 0.5047, 0.75, 10.5, 0.75, 10.5, 0.75, 0.5047, 0.75, 0.5047, 0.75, 10.5, 0.75, 10.5, 0.75, 0.5047, 0.75, 0.5047, 0.75, 10.5, 0.75, 10.5, 0.75, 0.5047, 0.75, 0.5047, 0.75, 10.5, 0.75, 10.5, 0.75, 0.5047, 0.75, 0.5047, 0.75, 10.5, 0.75, 10.5, 0.75, 0.5047, 0.75, 0.5047, 0.75, 10.5, 0.75, 10.5, 0.75, 0.5047, 0.75, 0.5047, 0.75, 10.5, 0.75, 10.5, 0.75, 0.5047, 0.75, 0.5047, 0.75, 10.5, 0.75, 10.5, 0.75, 0.5047, 0.75, 0.5047, 0.75, 10.5, 0.75, 10.5, 0.75, 0.5047, 0.75, 0.5047, 0.75, 10.5, 0.75, 10.5, 0.75, 0.5047, 0.75, 0.5047, 0.75, 10.5, 0.75, 10.5, 0.75, 0.5047, 0.75, 0.5047, 0.75, 10.5, 0.75, 10.5, 0.75, 0.5047, 0.75, 0.5047, 0.75, 10.5, 0.75, 10.5, 0.75, 0.5047, 0.75, 0.5047, 0.75, 10.5, 0.75, 10.5, 0.75, 0.5047, 0.75, 0.5047, 0.75, 10.5, 0.75, 10.5, 0.75, 0.5047, 0.75, 0.5047, 0.75, 10.5, 0.75, 10.5, 0.75, 0.5047, 0.75, 0.5047, 0.75, 10.5, 0.75, 10.5, 0.75, 0.5047, 0.75, 0.5047, 0.75, 10.5, 0.75, 10.5, 0.75, 0.5047, 0.75, 0.5047, 0.75, 10.5, 0.75, 10.5, 0.75, 0.5047, 0.75, 0.5047, 0.75, 10.5, 0.75, 10.5, 0.75, 0.5047, 0.75, 0.5047, 0.75, 10.5, 0.75, 10.5, 0.75, 0.5047, 0.75, 0.5047, 0.75, 10.5, 0.75, 10.5, 0.75, 0.5047, 0.75, 0.5047, 0.75, 10.5, 0.75, 10.5, 0.75, 0.5047, 0.75, 0.5047, 0.75, 10.5, 0.75, 10.5, 0.75, 0.5047, 0.75, 0.5047, 0.75, 10.5, 0.75, 10.5, 0.75, 0.5047, 0.75, 0.5047, 0.75, 10.5, 0.75, 10.5, 0.75, 0.5047, 0.75, 0.5047, 0.75, 10.5, 0.75, 10.5, 0.75, 0.5047, 0.75, 0.5047, 0.75, 10.5, 0.75, 10.5, 0.75, 0.5047, 0.75, 0.5047, 0.75, 10.5, 0.75, 10.5, 0.75, 0.5047, 0.75, 0.5047, 0.75, 10.5, 0.75, 10.5, 0.75, 0.5047, 0.75, 0.5047, 0.75, 10.5, 0.75, 10.5, 0.75, 0.5047, 0.75, 0.5047, 0.75, 10.5, 0.75, 10.5, 0.75, 0.5047, 0.75, 0.5047, 0.75, 10.5, 0.75, 10.5, 0.75, 0.5047, 0.75, 0.5047, 0.75, 10.5, 0.75, 10.5, 0.75, 0.5047, 0.75, 0.5047, 0.75, 10.5, 0.75, 10.5, 0.75, 0.5047, 0.75, 0.5047, 0.75, 10.5, 0.75, 10.5, 0.75, 0.5047, 0.75, 0.5047, 0.75, 10.5, 0.75, 10.5, 0.75, 0.5047, 0.75, 0.5047, 0.75, 10.5, 0.75, 10.5, 0.75, 0.5047, 0.75, 0.5047, 0.75, 10.5, 0.75, 10.5, 0.75, 0.5047, 0.75, 0.5047, 0.75, 10.5, 0.75, 10.5, 0.75, 0.5047, 0.75, 0.5047, 0.75, 10.5, 0.75, 10.5, 0.75, 0.5047, 0.75, 0.5047, 0.75, 10.5, 0.75, 10.5, 0.75, 0.5047, 0.75, 0.5047, 0.75, 10.5, 0.75, 10.5, 0.75, 0.5047, 0.75, 0.5047, 0.75, 10.5, 0.75, 10.5, 0.75, 0.5047, 0.75, 0.5047, 0.75, 10.5, 0.75, 10.5, 0.75, 0.5047, 0.75, 0.5047, 0.75, 10.5, 0.75, 10.5, 0.75, 0.5047, 0.75, 0.5047, 0.75, 10.5, 0.75, 10.5, 0.75, 0.5047, 0.75, 0.5047, 0.75, 10.5, 0.75, 10.5, 0.75, 0.5047, 0.75, 0.5047, 0.75, 10.5, 0.75, 10.5, 0.75, 0.5047, 0.75, 0.5047, 0.75, 10.5, 0.75, 10.5, 0.75, 0.5047, 0.75, 0.5047, 0.75, 10.5, 0.75, 10.5, 0.75, 0.5047, 0.75, 0.5047, 0.75, 10.5, 0.75, 10.5, 0.75, 0.5047, 0.75, 0.5047, 0.75, 10.5, 0.75, 10.5, 0.75, 0.5047, 0.75, 0.5047, 0.75, 10.5, 0.75, 10.5, 0.75, 0.5047, 0.75, 0.5047, 0.75, 10.5, 0.75, 10.5, 0.75, 0.5047, 0.75, 0.5047, 0.75, 10.5, 0.75, 10.5, 0.75, 0.5047, 0.75, 0.5047, 0.75, 10.5, 0.75, 10.5, 0.75, 0.5047, 0.75, 0.5047, 0.75, 10.5, 0.75, 10.5, 0.75, 0.5047, 0.75, 0.5047, 0.75, 10.5, 0.75, 10.5, 0.75, 0.5047, 0.75, 0.5047, 0.75, 10.5, 0.75, 10.5, 0.75, 0.5047, 0.75, 0.5047, 0.75, 10.5, 0.75, 10.5, 0.75, 0.5047, 0.75, 0.5047, 0.75, 10.5, 0.75, 10.5, 0.75, 0.5047, 0.75, 0.5047, 0.75, 10.5, 0.75, 10.5, 0.75, 0.5047, 0.75, 0.5047, 0.75, 10.5, 0.75, 10.5, 0.75, 0.5047, 0.75, 0.5047, 0.75, 10.5, 0.75, 10.5, 0.75, 0.5047, 0.75, 0.5047, 0.75, 10.5, 0.75, 10.5, 0.75, 0.5047, 0.75, 0.5047, 0.75, 10.5, 0.75, 10.5, 0.75, 0.5047, 0.75, 0.5047, 0.75, 10.5, 0.75, 10.5, 0.75, 0.5047, 0.75, 0.5047, 0.75, 10.5, 0.75, 10.5, 0.75, 0.5047, 0.75, 0.5047, 0.75, 10.5, 0.75, 10.5, 0.75, 0.5047, 0.75, 0.5047, 0.75, 10.5, 0.75, 10.5, 0.75, 0.5047, 0.75, 0.5047, 0.75, 10.5, 0.75, 10.5, 0.75, 0.5047, 0.75, 0.5047, 0.75, 10.5, 0.75, 10.5, 0.75, 0.5047, 0.75, 0.5047, 0.75, 10.5, 0.75, 10.5, 0.75, 0.5047, 0.75, 0.5047, 0.75, 10.5, 0.75, 10.5, 0.75, 0.5047, 0.75, 0.5047, 0.75, 10.5, 0.75, 10.5, 0.75, 0.5047, 0.75, 0.5047, 0.75, 10.5, 0.75, 10.5, 0.75, 0.5047, 0.75, 0.5047, 0.75, 10.5, 0.0, 0.0, 0.0, 0.0, 0.0, 0.0, 0.0, 0.0, 0.0, 0.0, 0.0, 0.0, 0.0, 0.0, 0.0, 0.0, 0.0, 0.0, 0.0, 0.0, 0.0, 0.0, 0.0, 0.0, 0.0, 0.0, 0.0, 0.0, 0.0, 0.0, 0.0, 0.0, 0.0, 0.0, 0.0, 0.0, 0.0, 0.0, 0.0, 0.0, 0.0, 0.0, 0.0, 0.0, 0.0, 0.0, 0.0, 0.0, 0.0, 0.0, 0.0, 0.0, 0.0, 0.0, 0.0, 0.0, 0.0, 0.0, 0.0, 0.0, 0.0, 0.0, 0.0, 0.0, 0.0, 0.0, 0.0, 0.0, 0.0, 0.0, 0.0, 0.0, 0.0, 0.0, 0.0, 0.0, 0.0, 0.0, 0.0, 0.0, 0.0, 0.0, 0.0, 0.0, 0.0, 0.0, 0.0, 0.0, 0.0, 0.0, 0.0, 0.0, 0.0, 0.0, 0.0, 0.0, 0.0, 0.0, 0.0, 0.0, 0.0, 0.0, 0.0, 0.0, 0.0, 0.0, 0.0, 0.0, 0.0, 0.0, 0.0, 0.0, 0.0, 0.0, 0.0, 0.0, 0.0, 0.0, 0.0, 0.0, 0.0, 0.0, 0.0, 0.0, 0.0, 0.0, 0.0, 0.0, 0.0, 0.0, 0.0, 0.0, 0.0, 0.0, 0.0, 0.0, 0.0, 0.0, 0.0, 0.0, 0.0, 0.0, 0.0, 0.0, 0.0, 0.0, 0.0, 0.0, 0.0, 0.0, 0.0, 0.0, 0.0, 0.0, 0.0, 0.0, 0.0, 0.0, 0.0, 0.0, 0.0, 0.0, 0.0, 0.0, 0.0, 0.0, 0.0, 0.0, 0.0, 0.0, 0.0, 0.0, 0.0, 0.0, 0.0, 0.0, 0.0, 0.0, 0.0, 0.0, 0.0, 0.0, 0.0, 0.0, 0.0, 0.0, 0.0, 0.0, 0.0, 0.0, 0.0, 0.0, 0.0, 0.0, 0.0, 0.0, 0.0, 0.0, 0.0, 0.0, 0.0, 0.0, 0.0, 0.0, 0.0, 0.0, 0.0, 0.0, 0.0, 0.0, 0.0, 0.0, 0.0, 0.0, 0.0, 0.0, 0.0, 0.0, 0.0, 0.0, 0.0, 0.0, 0.0, 0.0, 0.0, 0.0, 0.0, 0.0, 0.0, 0.0, 0.0, 0.0, 0.0, 0.0, 0.0, 0.0, 0.0, 0.0, 0.0, 0.0, 0.0, 0.0, 0.0, 0.0, 0.0, 0.0, 0.0, 0.0, 0.0, 0.0, 0.0, 0.0, 0.0, 0.0, 0.0, 0.0, 0.0, 0.0, 0.0, 0.0, 0.0, 0.0, 0.0, 0.0, 0.0, 0.0, 0.0, 0.0, 0.0, 0.0, 0.0, 0.0, 0.0, 0.0, 0.0, 0.0, 0.0, 0.0, 0.0, 0.0, 0.0, 0.0, 0.0, 0.0, 0.0, 0.0, 0.0, 0.0, 0.0, 0.0, 0.0, 0.0, 0.0, 0.0, 0.0, 0.0, 0.0, 0.0, 0.0, 0.0, 0.0, 0.0, 0.0, 0.0, 0.0, 0.0, 0.0, 0.0, 0.0, 0.0, 0.0, 0.0, 0.0, 0.0, 0.0, 0.0, 0.0, 0.0, 0.0, 0.0, 0.0, 0.0, 0.0, 0.0, 0.0, 0.0, 0.0, 0.0, 0.0, 0.0, 0.0, 0.0, 0.0, 0.0, 0.0, 0.0, 0.0, 0.0, 0.0, 0.0, 0.0, 0.0, 0.0, 0.0, 0.0, 0.0, 0.0, 0.0, 0.0, 0.0, 0.0, 0.0, 0.0, 0.0, 0.0, 0.0, 0.0, 0.0, 0.0, 0.0, 0.0, 0.0, 0.0, 0.0, 0.0, 0.0, 0.0, 0.0, 0.0, 0.0, 0.0, 0.0, 0.0, 0.0, 0.0, 0.0, 0.0, 0.0, 0.0, 0.0, 0.0, 0.0, 0.0, 0.0, 0.0, 0.0, 0.0, 0.0, 0.0, 0.0, 0.0, 0.0, 0.0, 0.0, 0.0, 0.0, 0.0, 0.0, 0.0, 0.0, 0.0, 0.0, 0.0, 0.0, 0.0, 0.0, 0.0, 0.0, 0.0, 0.0, 0.0, 0.0, 0.0, 0.0, 0.0, 0.0, 0.0, 0.0, 0.0, 0.0, 0.0, 0.0, 0.0, 0.0, 0.0, 0.0, 0.0, 0.0, 0.0, 0.0, 0.0, 0.0, 0.0, 0.0, 0.0, 0.0, 0.0, 0.0, 0.0, 0.0, 0.0, 0.0, 0.0, 0.0, 0.0, 0.0, 0.0, 0.0, 0.0, 0.0, 0.0, 0.0, 0.0, 0.0, 0.0, 0.0, 0.0, 0.0, 0.0, 0.0, 0.0, 0.0, 0.0, 0.0, 0.0, 0.0, 0.0, 0.0, 0.0, 0.0, 0.0, 0.0, 0.0, 0.0, 0.0, 0.0, 0.0, 0.0, 0.0, 0.0, 0.0, 0.0, 0.0, 0.0, 0.0, 0.0, 0.0, 0.0, 0.0, 0.0, 0.0, 0.0, 0.0, 0.0, 0.0, 0.0, 0.0, 0.0, 0.0, 0.0, 0.0, 0.0, 0.0, 0.0, 0.0, 0.0, 0.0, 0.0, 0.0, 0.0, 0.0, 0.0, 0.0, 0.0, 0.0, 0.0, 0.0, 0.0, 0.0, 0.0, 0.0, 0.0, 0.0, 0.0, 0.0, 0.0, 0.0, 0.0, 0.0, 0.0, 0.0, 0.0, 0.0, 0.0, 0.0, 0.0, 0.0, 0.0, 0.0, 0.0, 0.0, 0.0, 0.0, 0.0, 0.0, 0.0, 0.0, 0.0, 0.0, 0.0, 0.0, 0.0, 0.0, 0.0, 0.0, 0.0, 0.0, 0.0, 0.0, 0.0, 0.0, 0.0, 0.0, 0.0, 0.0, 0.0, 0.0, 0.0, 0.0, 0.0, 0.0, 0.0, 0.0, 0.0, 0.0, 0.0, 0.0, 0.0, 0.0, 0.0, 0.0, 0.0, 0.0, 0.0, 0.0, 0.0, 0.0, 0.0, 0.0, 0.0, 0.0, 0.0, 0.0, 0.0, 0.0, 0.0, 0.0, 0.0, 0.0, 0.0, 0.0, 0.0, 0.0, 0.0, 0.0, 0.0, 0.0, 0.0, 0.0, 0.0, 0.0, 0.0, 0.0, 0.0, 0.0, 0.0, 0.0, 0.0, 0.0, 0.0, 0.0, 0.0, 0.0, 0.0, 0.0, 0.0, 0.0, 0.0, 0.0, 0.0, 0.0, 0.0, 0.0, 0.0, 0.0, 0.0, 0.0, 0.0, 0.0, 0.0, 0.0, 0.0, 0.0, 0.0, 0.0, 0.0, 0.0, 0.0, 0.0, 0.0, 0.0, 0.0, 0.0, 0.0, 0.0, 0.0, 0.0, 0.0, 0.0, 0.0, 0.0, 0.0, 0.0, 0.0, 0.0, 0.0, 0.0, 0.0, 0.0, 0.0, 0.0, 0.0, 0.0, 0.0, 0.0, 0.0, 0.0, 0.0, 0.0, 0.0, 0.0, 0.0, 0.0, 0.0, 0.0, 0.0, 0.0, 0.0, 0.0, 0.0, 0.0, 0.0, 0.0, 0.0, 0.0, 0.0, 0.0, 0.0, 0.0, 0.0, 0.0, 0.0, 0.0, 0.0, 0.0, 0.0, 0.0, 0.0, 0.0, 0.0, 0.0, 0.0, 0.0, 0.0, 0.0, 0.0, 0.0, 0.0, 0.0, 0.0, 0.0, 0.0, 0.0, 0.0, 0.0, 0.0, 0.0, 0.0, 0.0, 0.0, 0.0, 0.0, 0.0, 0.0, 0.0, 0.0, 0.0, 0.0, 0.0, 0.0, 0.0, 0.0, 0.0, 0.0, 0.0, 0.0, 0.0, 0.0, 0.0, 0.0, 0.0, 0.0, 0.0, 0.0, 0.0, 0.0, 0.0, 0.0, 0.0, 0.0, 0.0, 0.0, 0.0, 0.0, 0.0, 0.0, 0.0, 0.0, 0.0, 0.0, 0.0, 0.0, 0.0, 0.0, 0.0, 0.0, 0.0, 0.0, 0.0, 0.0, 0.0, 0.0, 0.0, 0.0, 0.0, 0.0, 0.0, 0.0, 0.0, 0.0, 0.0, 0.0, 0.0, 0.0, 0.0, 0.0, 0.0, 0.0, 0.0, 0.0, 0.0, 0.0, 0.0, 0.0, 0.0, 0.0, 0.0, 0.0, 0.0, 0.0, 0.0, 0.0, 0.0, 0.0, 0.0, 0.0, 0.0, 0.0, 0.0, 0.0, 0.0, 0.0, 0.0, 0.0, 0.0, 0.0, 0.0, 0.0, 0.0, 0.0, 0.0, 0.0, 0.0, 0.0, 0.0, 0.0, 0.0, 0.0, 0.0, 0.0, 0.0, 0.0, 0.0, 0.0, 0.0, 0.0, 0.0, 0.0, 0.0, 0.0, 0.0, 0.0, 0.0, 0.0, 0.0, 0.0, 0.0, 0.0, 0.0, 0.0, 0.0, 0.0, 0.0, 0.0, 0.0, 0.0, 0.0, 0.0, 0.0, 0.0, 0.0, 0.0, 0.0, 0.0, 0.0, 0.0, 0.0, 0.0, 0.0, 0.0, 0.0, 0.0, 0.0, 0.0, 0.0, 0.0, 0.0, 0.0, 0.0, 0.0, 0.0, 0.0, 0.0, 0.0, 0.0, 0.0, 0.0, 0.0, 0.0, 0.0, 0.0, 0.0, 0.0, 0.0, 0.0, 0.0, 0.0, 0.0, 0.0, 0.0, 0.0, 0.0, 0.0, 0.0, 0.0, 0.0, 0.0, 0.0, 0.0, 0.0, 0.0, 0.0, 0.0, 0.0, 0.0, 0.0, 0.0, 0.0, 0.0, 0.0, 0.0, 0.0, 0.0, 0.0, 0.0, 0.0, 0.0, 0.0, 0.0, 0.0, 0.0, 0.0, 0.0, 0.0, 0.0, 0.0, 0.0, 0.0, 0.0, 0.0, 0.0, 0.0, 0.0, 0.0, 0.0, 0.0, 0.0, 0.0, 0.0, 0.0, 0.0, 0.0, 0.0, 0.0, 0.0, 0.0, 0.0, 0.0, 0.0, 0.0, 0.0, 0.0, 0.0, 0.0, 0.0, 0.0, 0.0, 0.0, 0.0, 0.0, 0.0, 0.0, 0.0, 0.0, 0.25, 0.5047, 0.75, 0.5047, 0.75, 10.5, 1.25, 10.5, 0.75, 10.5, 0.75, 0.5047, 0.75, 0.5047, 0.75, 10.5, 0.75, 10.5, 0.75, 0.5047, 0.75, 0.5047, 0.75, 10.5, 0.75, 10.5, 0.75, 0.5047, 0.75, 0.5047, 0.75, 10.5, 0.75, 10.5, 0.75, 0.5047, 0.75, 0.5047, 0.75, 10.5, 0.75, 10.5, 0.75, 0.5047, 0.75, 0.5047, 0.75, 10.5, 0.75, 10.5, 0.75, 0.5047, 0.75, 0.5047, 0.75, 10.5, 0.75, 10.5, 0.75, 0.5047, 0.75, 0.5047, 0.75, 10.5, 0.75, 10.5, 0.75, 0.5047, 0.75, 0.5047, 0.75, 10.5, 0.75, 10.5, 0.75, 0.5047, 0.75, 0.5047, 0.75, 10.5, 0.75, 10.5, 0.75, 0.5047, 0.75, 0.5047, 0.75, 10.5, 0.75, 10.5, 0.75, 0.5047, 0.75, 0.5047, 0.75, 10.5, 0.75, 10.5, 0.75, 0.5047, 0.75, 0.5047, 0.75, 10.5, 0.75, 10.5, 0.75, 0.5047, 0.75, 0.5047, 0.75, 10.5, 0.75, 10.5, 0.75, 0.5047, 0.75, 0.5047, 0.75, 10.5, 0.75, 10.5, 0.75, 0.5047, 0.75, 0.5047, 0.75, 10.5, 0.75, 10.5, 0.75, 0.5047, 0.75, 0.5047, 0.75, 10.5, 0.75, 10.5, 0.75, 0.5047, 0.75, 0.5047, 0.75, 10.5, 0.75, 10.5, 0.75, 0.5047, 0.75, 0.5047, 0.75, 10.5, 0.75, 10.5, 0.75, 0.5047, 0.75, 0.5047, 0.75, 10.5, 0.75, 10.5, 0.75, 0.5047, 0.75, 0.5047, 0.75, 10.5, 0.75, 10.5, 0.75, 0.5047, 0.75, 0.5047, 0.75, 10.5, 0.75, 10.5, 0.75, 0.5047, 0.75, 0.5047, 0.75, 10.5, 0.75, 10.5, 0.75, 0.5047, 0.75, 0.5047, 0.75, 10.5, 0.75, 10.5, 0.75, 0.5047, 0.75, 0.5047, 0.75, 10.5, 0.75, 10.5, 0.75, 0.5047, 0.75, 0.5047, 0.75, 10.5, 0.75, 10.5, 0.75, 0.5047, 0.75, 0.5047, 0.75, 10.5, 0.75, 10.5, 0.75, 0.5047, 0.75, 0.5047, 0.75, 10.5, 0.75, 10.5, 0.75, 0.5047, 0.75, 0.5047, 0.75, 10.5, 0.75, 10.5, 0.75, 0.5047, 0.75, 0.5047, 0.75, 10.5, 0.75, 10.5, 0.75, 0.5047, 0.75, 0.5047, 0.75, 10.5, 0.75, 10.5, 0.75, 0.5047, 0.75, 0.5047, 0.75, 10.5, 0.75, 10.5, 0.75, 0.5047, 0.75, 0.5047, 0.75, 10.5, 0.75, 10.5, 0.75, 0.5047, 0.75, 0.5047, 0.75, 10.5, 0.75, 10.5, 0.75, 0.5047, 0.75, 0.5047, 0.75, 10.5, 0.75, 10.5, 0.75, 0.5047, 0.75, 0.5047, 0.75, 10.5, 0.75, 10.5, 0.75, 0.5047, 0.75, 0.5047, 0.75, 10.5, 0.75, 10.5, 0.75, 0.5047, 0.75, 0.5047, 0.75, 10.5, 0.75, 10.5, 0.75, 0.5047, 0.75, 0.5047, 0.75, 10.5, 0.75, 10.5, 0.75, 0.5047, 0.75, 0.5047, 0.75, 10.5, 0.75, 10.5, 0.75, 0.5047, 0.75, 0.5047, 0.75, 10.5, 0.75, 10.5, 0.75, 0.5047, 0.75, 0.5047, 0.75, 10.5, 0.75, 10.5, 0.75, 0.5047, 0.75, 0.5047, 0.75, 10.5, 0.75, 10.5, 0.75, 0.5047, 0.75, 0.5047, 0.75, 10.5, 0.75, 10.5, 0.75, 0.5047, 0.75, 0.5047, 0.75, 10.5, 0.75, 10.5, 0.75, 0.5047, 0.75, 0.5047, 0.75, 10.5, 0.75, 10.5, 0.75, 0.5047, 0.75, 0.5047, 0.75, 10.5, 0.75, 10.5, 0.75, 0.5047, 0.75, 0.5047, 0.75, 10.5, 0.75, 10.5, 0.75, 0.5047, 0.75, 0.5047, 0.75, 10.5, 0.75, 10.5, 0.75, 0.5047, 0.75, 0.5047, 0.75, 10.5, 0.75, 10.5, 0.75, 0.5047, 0.75, 0.5047, 0.75, 10.5, 0.75, 10.5, 0.75, 0.5047, 0.75, 0.5047, 0.75, 10.5, 0.75, 10.5, 0.75, 0.5047, 0.75, 0.5047, 0.75, 10.5, 0.75, 10.5, 0.75, 0.5047, 0.75, 0.5047, 0.75, 10.5, 0.75, 10.5, 0.75, 0.5047, 0.75, 0.5047, 0.75, 10.5, 0.75, 10.5, 0.75, 0.5047, 0.75, 0.5047, 0.75, 10.5, 0.75, 10.5, 0.75, 0.5047, 0.75, 0.5047, 0.75, 10.5, 0.75, 10.5, 0.75, 0.5047, 0.75, 0.5047, 0.75, 10.5, 0.75, 10.5, 0.75, 0.5047, 0.75, 0.5047, 0.75, 10.5, 0.75, 10.5, 0.75, 0.5047, 0.75, 0.5047, 0.75, 10.5, 0.75, 10.5, 0.75, 0.5047, 0.75, 0.5047, 0.75, 10.5, 0.75, 10.5, 0.75, 0.5047, 0.75, 0.5047, 0.75, 10.5, 0.75, 10.5, 0.75, 0.5047, 0.75, 0.5047, 0.75, 10.5, 0.75, 10.5, 0.75, 0.5047, 0.75, 0.5047, 0.75, 10.5, 0.75, 10.5, 0.75, 0.5047, 0.75, 0.5047, 0.75, 10.5, 0.75, 10.5, 0.75, 0.5047, 0.75, 0.5047, 0.75, 10.5, 0.75, 10.5, 0.75, 0.5047, 0.75, 0.5047, 0.75, 10.5, 0.75, 10.5, 0.75, 0.5047, 0.75, 0.5047, 0.75, 10.5, 0.75, 10.5, 0.75, 0.5047, 0.75, 0.5047, 0.75, 10.5, 0.75, 10.5, 0.75, 0.5047, 0.75, 0.5047, 0.75, 10.5, 0.75, 10.5, 0.75, 0.5047, 0.75, 0.5047, 0.75, 10.5, 0.75, 10.5, 0.75, 0.5047, 0.75, 0.5047, 0.75, 10.5, 0.75, 10.5, 0.75, 0.5047, 0.75, 0.5047, 0.75, 10.5, 0.75, 10.5, 0.75, 0.5047, 0.75, 0.5047, 0.75, 10.5, 0.75, 10.5, 0.75, 0.5047, 0.75, 0.5047, 0.75, 10.5, 0.75, 10.5, 0.75, 0.5047, 0.75, 0.5047, 0.75, 10.5, 0.75, 10.5, 0.75, 0.5047, 0.75, 0.5047, 0.75, 10.5, 0.75, 10.5, 0.75, 0.5047, 0.75, 0.5047, 0.75, 10.5, 0.75, 10.5, 0.75, 0.5047, 0.75, 0.5047, 0.75, 10.5, 0.75, 10.5, 0.75, 0.5047, 0.75, 0.5047, 0.75, 10.5, 0.75, 10.5, 0.75, 0.5047, 0.75, 0.5047, 0.75, 10.5, 0.75, 10.5, 0.75, 0.5047, 0.75, 0.5047, 0.75, 10.5, 0.75, 10.5, 0.75, 0.5047, 0.75, 0.5047, 0.75, 10.5, 0.75, 10.5, 0.75, 0.5047, 0.75, 0.5047, 0.75, 10.5, 0.75, 10.5, 0.75, 0.5047, 0.75, 0.5047, 0.75, 10.5, 0.75, 10.5, 0.75, 0.5047, 0.75, 0.5047, 0.75, 10.5, 0.75, 10.5, 0.75, 0.5047, 0.75, 0.5047, 0.75, 10.5, 0.75, 10.5, 0.75, 0.5047, 0.75, 0.5047, 0.75, 10.5, 0.75, 10.5, 0.75, 0.5047, 0.75, 0.5047, 0.75, 10.5, 0.75, 10.5, 0.75, 0.5047, 0.75, 0.5047, 0.75, 10.5, 0.75, 10.5, 0.75, 0.5047, 0.75, 0.5047, 0.75, 10.5, 0.75, 10.5, 0.75, 0.5047, 0.75, 0.5047, 0.75, 10.5, 0.75, 10.5, 0.75, 0.5047, 0.75, 0.5047, 0.75, 10.5, 0.75, 10.5, 0.75, 0.5047, 0.75, 0.5047, 0.75, 10.5, 0.75, 10.5, 0.75, 0.5047, 0.75, 0.5047, 0.75, 10.5, 0.75, 10.5, 0.75, 0.5047, 0.75, 0.5047, 0.75, 10.5, 0.75, 10.5, 0.75, 0.5047, 0.75, 0.5047, 0.75, 10.5, 0.75, 10.5, 0.75, 0.5047, 0.75, 0.5047, 0.75, 10.5, 0.75, 10.5, 0.75, 0.5047, 0.75, 0.5047, 0.75, 10.5, 0.75, 10.5, 0.75, 0.5047, 0.75, 0.5047, 0.75, 10.5, 0.75, 10.5, 0.75, 0.5047, 0.75, 0.5047, 0.75, 10.5, 0.75, 10.5, 0.75, 0.5047, 0.75, 0.5047, 0.75, 10.5, 0.75, 10.5, 0.75, 0.5047, 0.75, 0.5047, 0.75, 10.5, 0.75, 10.5, 0.75, 0.5047, 0.75, 0.5047, 0.75, 10.5, 0.75, 10.5, 0.75, 0.5047, 0.75, 0.5047, 0.75, 10.5, 0.75, 10.5, 0.75, 0.5047, 0.75, 0.5047, 0.75, 10.5, 0.75, 10.5, 0.75, 0.5047, 0.75, 0.5047, 0.75, 10.5, 0.75, 10.5, 0.75, 0.5047, 0.75, 0.5047, 0.75, 10.5, 0.75, 10.5, 0.75, 0.5047, 0.75, 0.5047, 0.75, 10.5, 0.75, 10.5, 0.75, 0.5047, 0.75, 0.5047, 0.75, 10.5, 0.75, 10.5, 0.75, 0.5047, 0.75, 0.5047, 0.75, 10.5, 0.75, 10.5, 0.75, 0.5047, 0.75, 0.5047, 0.75, 10.5, 0.75, 10.5, 0.75, 0.5047, 0.75, 0.5047, 0.75, 10.5, 0.75, 10.5, 0.75, 0.5047, 0.75, 0.5047, 0.75, 10.5, 0.75, 10.5, 0.75, 0.5047, 0.75, 0.5047, 0.75, 10.5, 0.75, 10.5, 0.75, 0.5047, 0.75, 0.5047, 0.75, 10.5, 0.75, 10.5, 0.75, 0.5047, 0.75, 0.5047, 0.75, 10.5, 0.75, 10.5, 0.75, 0.5047, 0.75, 0.5047, 0.75, 10.5, 0.75, 10.5, 0.75, 0.5047, 0.75, 0.5047, 0.75, 10.5, 0.0, 0.0, 1.25, 10.5, 0.0, 0.0, 0.0, 0.0])
me_plane.use_remesh_preserve_volume = False
me_plane.use_remesh_preserve_attributes = False
me_plane.use_mirror_vertex_groups = False
me_plane.update()

# ---- objects
ob_plane = bpy.data.objects.new('Plane', me_plane)
ob_camera = bpy.data.objects.new('Camera', cam_camera)

# ---- transforms, parenting, visibility, modifiers, constraints
ob_plane.location = (0.0, 0.0, 0.0)
ob_plane.lineart.crease_threshold = 0.0
ob_camera.location = (7.481, -6.508, 5.344)
ob_camera.rotation_euler = (1.109, 0.01082, 0.8149)
ob_camera.lock_rotations_4d = False
ob_camera.empty_display_type = 'ARROWS'
ob_camera.color = (0.0, 0.0, 0.0, 0.0)
ob_camera.display_type = 'WIRE'
ob_camera.lineart.crease_threshold = 0.0

# ---- collection membership
col_collection_1.objects.link(ob_plane)
col_collection_1.objects.link(ob_camera)

# ---- scene / render settings (as saved in the file)
scene.camera = ob_camera
scene.frame_start = 1; scene.frame_end = 250; scene.frame_set(6)
scene.render.engine = 'BLENDER_EEVEE_NEXT'
scene.render.image_settings.compression = 90
scene.render.resolution_percentage = 50
scene.render.dither_intensity = 0.0
scene.cycles.use_denoising = False
scene.cycles.samples = 10
scene.cycles.sampling_pattern = 'TABULATED_SOBOL'
scene.cycles.light_sampling_threshold = 0.0
scene.cycles.use_adaptive_sampling = False
scene.cycles.use_light_tree = False
scene.cycles.blur_glossy = 0.0
scene.cycles.volume_bounces = 1
scene.cycles.pixel_filter_type = 'GAUSSIAN'
scene.cycles.sample_clamp_indirect = 0.0
scene.view_settings.view_transform = 'Standard'
bpy.context.view_layer.update()

# ---- added for rendering (the .blend has no usable light): sun
light_auto_sun = bpy.data.lights.new('AutoSun', 'SUN')
light_auto_sun.energy = 3.0
light_auto_sun.angle = 0.0523599
ob_auto_sun = bpy.data.objects.new('AutoSun', light_auto_sun)
scene.collection.objects.link(ob_auto_sun)
ob_auto_sun.rotation_euler = (0.872665, 0.174533, 0.523599)
bpy.context.view_layer.update()
